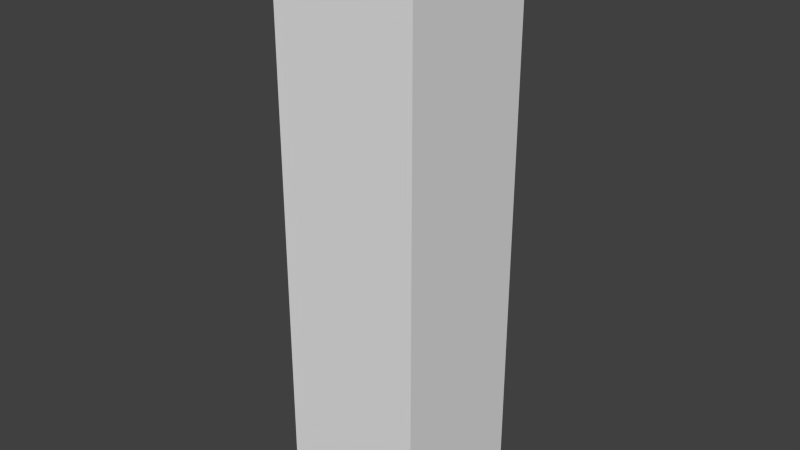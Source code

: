 # Source: wallEdge.blend  (saved by Blender 2.74.0; exported with 4.5.12 LTS)
import bpy
from mathutils import Matrix  # noqa: F401  (used for matrix-valued properties, if any)

bpy.ops.wm.read_factory_settings(use_empty=True)
scene = bpy.context.scene
scene.name = 'Scene'

# ---- collections
col_collection_1 = bpy.data.collections.new('Collection 1'); scene.collection.children.link(col_collection_1)

# ---- world
world_world = bpy.data.worlds.new('World'); scene.world = world_world
world_world.color = (0.05088, 0.05088, 0.05088)
world_world.use_sun_shadow = False
world_world.sun_shadow_jitter_overblur = 0.0
world_world.cycles.sampling_method = 'MANUAL'
world_world.cycles.sample_map_resolution = 256

# ---- meshes
me_cube_004 = bpy.data.meshes.new('Cube.004')
me_cube_004.from_pydata([(-1.0, -1.0, -1.0), (-1.0, -1.0, 1.0), (-1.0, -0.5, -1.0), (-1.0, -0.5, 1.0), (-0.5, -1.0, -1.0), (-0.5, -1.0, 1.0), (-0.5, -0.5, -1.0), (-0.5, -0.5, 1.0)], [], [(1, 3, 2, 0), (3, 7, 6, 2), (7, 5, 4, 6), (5, 1, 0, 4), (0, 2, 6, 4), (5, 7, 3, 1)])
_uv = me_cube_004.uv_layers.new(name='UVMap')
_uv.uv.foreach_set('vector', [1.0, 1.0, 0.75, 1.0, 0.75, 0.0, 1.0, 0.0, 1.0, 1.0, 0.75, 1.0, 0.75, 0.0, 1.0, 0.0, 0.25, 1.0, 0.0, 1.0, 0.0, 0.0, 0.25, 0.0, 0.25, 1.0, 0.0, 1.0, 0.0, 0.0, 0.25, 0.0, 0.0, 1.0, 0.0, 0.75, 0.25, 0.75, 0.25, 1.0, 0.25, 0.0, 0.25, 0.25, 0.0, 0.25, 0.0, 0.0])
me_cube_004.use_remesh_preserve_volume = False
me_cube_004.use_remesh_preserve_attributes = False
me_cube_004.use_mirror_vertex_groups = False
me_cube_004.update()

# ---- objects
ob_cube = bpy.data.objects.new('Cube', me_cube_004)

# ---- transforms, parenting, visibility, modifiers, constraints
ob_cube.location = (0.0, 0.0, 0.0)
ob_cube.scale = (0.5, 0.5, 0.5)
ob_cube.lineart.crease_threshold = 0.0

# ---- collection membership
col_collection_1.objects.link(ob_cube)

# ---- scene / render settings (as saved in the file)
scene.frame_start = 1; scene.frame_end = 250; scene.frame_set(1)
scene.render.engine = 'CYCLES'
scene.render.resolution_percentage = 50
scene.render.dither_intensity = 0.0
scene.cycles.use_denoising = False
scene.cycles.samples = 10
scene.cycles.sampling_pattern = 'TABULATED_SOBOL'
scene.cycles.light_sampling_threshold = 0.0
scene.cycles.use_adaptive_sampling = False
scene.cycles.use_light_tree = False
scene.cycles.blur_glossy = 0.0
scene.cycles.pixel_filter_type = 'GAUSSIAN'
scene.cycles.sample_clamp_indirect = 0.0
scene.view_settings.view_transform = 'Standard'
bpy.context.view_layer.update()

# ---- added for rendering (the .blend has no active camera and no usable light): camera, sun
cam_auto = bpy.data.cameras.new('AutoCamera')
cam_auto.lens = 50.0
cam_auto.sensor_width = 36.0
cam_auto.clip_end = 1000.0
ob_auto_camera = bpy.data.objects.new('AutoCamera', cam_auto)
scene.collection.objects.link(ob_auto_camera)
ob_auto_camera.location = (0.606349, -1.55262, 0.785079)
ob_auto_camera.rotation_euler = (1.09748, -7.21219e-08, 0.694738)
scene.camera = ob_auto_camera
light_auto_sun = bpy.data.lights.new('AutoSun', 'SUN')
light_auto_sun.energy = 3.0
light_auto_sun.angle = 0.0523599
ob_auto_sun = bpy.data.objects.new('AutoSun', light_auto_sun)
scene.collection.objects.link(ob_auto_sun)
ob_auto_sun.rotation_euler = (0.872665, 0.174533, 0.523599)
bpy.context.view_layer.update()
